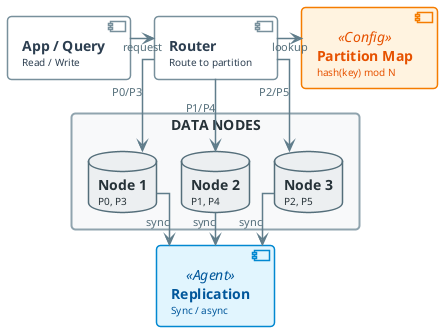

The diagram above was rendered by PlantUML. Its source (embedded in the PNG):
@startuml
'=================================================
' CANONICAL DIAGRAM TEMPLATE - DATA ENGINEERING
'=================================================

top to bottom direction
skinparam linetype ortho
skinparam shadowing false
skinparam roundcorner 8
skinparam handwritten false
skinparam nodesep 24
skinparam ranksep 28

'-------------------------
' FONT & GLOBAL STYLE
'-------------------------
skinparam defaultFontName "Segoe UI, Helvetica, sans-serif"
skinparam defaultFontSize 16
skinparam defaultFontColor #2C3E50

'-------------------------
' GENERIC BOX STYLE
'-------------------------
skinparam rectangle {
    BackgroundColor #F8F9FA
    BorderColor #90A4AE
    BorderThickness 2
    FontColor #263238
    FontSize 14
    FontStyle bold
    Padding 20
}

skinparam component {
    BackgroundColor #FFFFFF
    BorderColor #78909C
    BorderThickness 1.5
    FontSize 14
    Padding 12
}

skinparam database {
    BackgroundColor #ECEFF1
    BorderColor #546E7A
    BorderThickness 1.5
    FontSize 14
    FontColor #263238
}

skinparam arrow {
    Color #607D8B
    Thickness 1.5
    FontSize 11
    FontColor #546E7A
}

'-------------------------
' SEMANTIC STEREOTYPES
'-------------------------
skinparam component<<UI>> {
    BorderColor #8E24AA
    BackgroundColor #F3E5F5
    FontColor #4A148C
}

skinparam component<<Agent>> {
    BorderColor #0288D1
    BackgroundColor #E1F5FE
    FontColor #01579B
}

skinparam component<<Tool>> {
    BorderColor #2E7D32
    BackgroundColor #E8F5E9
    FontColor #1B5E20
}

skinparam component<<Config>> {
    BorderColor #F57C00
    BackgroundColor #FFF3E0
    FontColor #E65100
}

skinparam component<<Bad>> {
    BorderColor #C62828
    BackgroundColor #FFEBEE
    FontColor #B71C1C
}

skinparam component<<V1>> {
    BorderColor #F57C00
    BackgroundColor #FFF3E0
    FontColor #E65100
}

skinparam component<<V2>> {
    BorderColor #2E7D32
    BackgroundColor #E8F5E9
    FontColor #1B5E20
}

skinparam component<<up>> {
    BackgroundColor #E8F5E9
    BorderColor #2E7D32
}

skinparam component<<down>> {
    BackgroundColor #FFEBEE
    BorderColor #C62828
}

skinparam database<<up>> {
    BackgroundColor #E8F5E9
    BorderColor #2E7D32
}

skinparam database<<down>> {
    BackgroundColor #FFEBEE
    BorderColor #C62828
}

skinparam component<<success>> {
    BackgroundColor #E8F5E9
    BorderColor #2E7D32
}

skinparam component<<failure>> {
    BackgroundColor #FFEBEE
    BorderColor #C62828
}

'=================================================

' DISTRIBUTED DB SYSTEM OVERVIEW - Mixed layout for PPTX

together {
    component "**App / Query**\n<size:10>Read / Write</size>" as CLIENT
    component "**Router**\n<size:10>Route to partition</size>" as ROUTER
    component "**Partition Map**\n<size:10>hash(key) mod N</size>" as PMAP <<Config>>
}

rectangle "DATA NODES" #F8F9FA {
    database "**Node 1**\n<size:10>P0, P3</size>" as N1
    database "**Node 2**\n<size:10>P1, P4</size>" as N2
    database "**Node 3**\n<size:10>P2, P5</size>" as N3
    N1 -[hidden]right- N2
    N2 -[hidden]right- N3
}

component "**Replication**\n<size:10>Sync / async</size>" as REPL <<Agent>>

CLIENT -right-> ROUTER : "request"
ROUTER -right-> PMAP : "lookup"
ROUTER -down-> N1 : "P0/P3"
ROUTER -down-> N2 : "P1/P4"
ROUTER -down-> N3 : "P2/P5"
N1 -down-> REPL : "sync"
N2 -down-> REPL : "sync"
N3 -down-> REPL : "sync"

@enduml